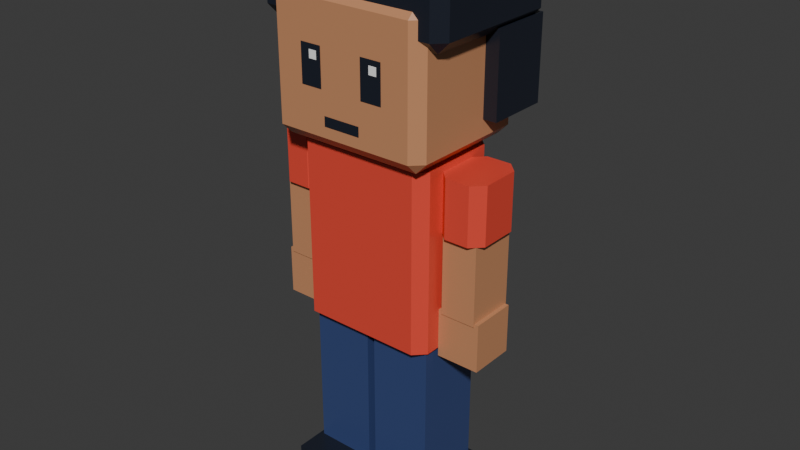 # Source: townsperson-tshirt.blend  (saved by Blender 5.3.31; exported with 4.5.12 LTS)
import bpy
from mathutils import Matrix  # noqa: F401  (used for matrix-valued properties, if any)

bpy.ops.wm.read_factory_settings(use_empty=True)
scene = bpy.context.scene
scene.name = 'Scene'

# ---- collections
col_townsperson_tshirt = bpy.data.collections.new('townsperson-tshirt'); scene.collection.children.link(col_townsperson_tshirt)

# ---- materials (node trees are filled in below, after node groups)
mat_swap_shirt = bpy.data.materials.new('swap_shirt')
mat_swap_shirt.diffuse_color = (0.7991, 0.07227, 0.04519, 1.0)
mat_swap_shirt.roughness = 0.35
mat_swap_skin = bpy.data.materials.new('swap_skin')
mat_swap_skin.diffuse_color = (0.5841, 0.2705, 0.1329, 1.0)
mat_swap_skin.roughness = 0.35
mat_pal_night = bpy.data.materials.new('pal_night')
mat_pal_night.diffuse_color = (0.0137, 0.01764, 0.02956, 1.0)
mat_pal_night.roughness = 0.35
mat_pal_white = bpy.data.materials.new('pal_white')
mat_pal_white.diffuse_color = (1.0, 1.0, 1.0, 1.0)
mat_pal_white.roughness = 0.35
mat_swap_hair = bpy.data.materials.new('swap_hair')
mat_swap_hair.diffuse_color = (0.0137, 0.01764, 0.02956, 1.0)
mat_swap_hair.roughness = 0.35
mat_swap_pants = bpy.data.materials.new('swap_pants')
mat_swap_pants.diffuse_color = (0.04231, 0.06848, 0.1946, 1.0)
mat_swap_pants.roughness = 0.35

# ---- material node trees
mat_swap_shirt.use_nodes = True; mat_swap_shirt.node_tree.nodes.clear()
_N = mat_swap_shirt.node_tree.nodes; _L = mat_swap_shirt.node_tree.links
n0 = _N.new('ShaderNodeBsdfPrincipled'); n0.name = 'Principled BSDF'; n0.location = (-200, 100)
n0.inputs[0].default_value = (0.7991, 0.07227, 0.04519, 1.0)
n0.inputs[2].default_value = 0.35
n0.inputs[10].default_value = 0.005
n1 = _N.new('ShaderNodeOutputMaterial'); n1.name = 'Material Output'; n1.location = (200, 100)
_L.new(n0.outputs[0], n1.inputs[0])
n1.is_active_output = True
mat_swap_skin.use_nodes = True; mat_swap_skin.node_tree.nodes.clear()
_N = mat_swap_skin.node_tree.nodes; _L = mat_swap_skin.node_tree.links
n0 = _N.new('ShaderNodeBsdfPrincipled'); n0.name = 'Principled BSDF'; n0.location = (-200, 100)
n0.inputs[0].default_value = (0.5841, 0.2705, 0.1329, 1.0)
n0.inputs[2].default_value = 0.35
n0.inputs[10].default_value = 0.005
n1 = _N.new('ShaderNodeOutputMaterial'); n1.name = 'Material Output'; n1.location = (200, 100)
_L.new(n0.outputs[0], n1.inputs[0])
n1.is_active_output = True
mat_pal_night.use_nodes = True; mat_pal_night.node_tree.nodes.clear()
_N = mat_pal_night.node_tree.nodes; _L = mat_pal_night.node_tree.links
n0 = _N.new('ShaderNodeBsdfPrincipled'); n0.name = 'Principled BSDF'; n0.location = (-200, 100)
n0.inputs[0].default_value = (0.0137, 0.01764, 0.02956, 1.0)
n0.inputs[2].default_value = 0.35
n0.inputs[10].default_value = 0.005
n1 = _N.new('ShaderNodeOutputMaterial'); n1.name = 'Material Output'; n1.location = (200, 100)
_L.new(n0.outputs[0], n1.inputs[0])
n1.is_active_output = True
mat_pal_white.use_nodes = True; mat_pal_white.node_tree.nodes.clear()
_N = mat_pal_white.node_tree.nodes; _L = mat_pal_white.node_tree.links
n0 = _N.new('ShaderNodeBsdfPrincipled'); n0.name = 'Principled BSDF'; n0.location = (-200, 100)
n0.inputs[0].default_value = (1.0, 1.0, 1.0, 1.0)
n0.inputs[2].default_value = 0.35
n0.inputs[10].default_value = 0.005
n1 = _N.new('ShaderNodeOutputMaterial'); n1.name = 'Material Output'; n1.location = (200, 100)
_L.new(n0.outputs[0], n1.inputs[0])
n1.is_active_output = True
mat_swap_hair.use_nodes = True; mat_swap_hair.node_tree.nodes.clear()
_N = mat_swap_hair.node_tree.nodes; _L = mat_swap_hair.node_tree.links
n0 = _N.new('ShaderNodeBsdfPrincipled'); n0.name = 'Principled BSDF'; n0.location = (-200, 100)
n0.inputs[0].default_value = (0.0137, 0.01764, 0.02956, 1.0)
n0.inputs[2].default_value = 0.35
n0.inputs[10].default_value = 0.005
n1 = _N.new('ShaderNodeOutputMaterial'); n1.name = 'Material Output'; n1.location = (200, 100)
_L.new(n0.outputs[0], n1.inputs[0])
n1.is_active_output = True
mat_swap_pants.use_nodes = True; mat_swap_pants.node_tree.nodes.clear()
_N = mat_swap_pants.node_tree.nodes; _L = mat_swap_pants.node_tree.links
n0 = _N.new('ShaderNodeBsdfPrincipled'); n0.name = 'Principled BSDF'; n0.location = (-200, 100)
n0.inputs[0].default_value = (0.04231, 0.06848, 0.1946, 1.0)
n0.inputs[2].default_value = 0.35
n0.inputs[10].default_value = 0.005
n1 = _N.new('ShaderNodeOutputMaterial'); n1.name = 'Material Output'; n1.location = (200, 100)
_L.new(n0.outputs[0], n1.inputs[0])
n1.is_active_output = True

# ---- world
world_world = bpy.data.worlds.new('World'); scene.world = world_world
world_world.use_nodes = True; world_world.node_tree.nodes.clear()
_N = world_world.node_tree.nodes; _L = world_world.node_tree.links
n0 = _N.new('ShaderNodeOutputWorld'); n0.name = 'World Output'; n0.location = (200, 100)
n1 = _N.new('ShaderNodeBackground'); n1.name = 'Background'; n1.location = (-200, 100)
n1.inputs[0].default_value = (0.05088, 0.05088, 0.05088, 1.0)
_L.new(n1.outputs[0], n0.inputs[0])
n0.is_active_output = True
world_world.color = (0.05088, 0.05088, 0.05088)
world_world.sun_shadow_jitter_overblur = 0.0

# ---- meshes
me_body = bpy.data.meshes.new('body')
me_body.from_pydata([(-0.22, -0.18, -0.06), (-0.26, -0.14, -0.06), (0.26, -0.14, -0.06), (0.22, -0.18, -0.06), (-0.26, 0.14, -0.06), (-0.22, 0.18, -0.06), (0.22, 0.18, -0.06), (0.26, 0.14, -0.06), (-0.26, -0.14, 0.6), (-0.22, -0.18, 0.6), (0.22, -0.18, 0.6), (0.26, -0.14, 0.6), (-0.22, 0.18, 0.6), (-0.26, 0.14, 0.6), (0.26, 0.14, 0.6), (0.22, 0.18, 0.6)], [], [(8, 1, 0, 9), (2, 11, 10, 3), (4, 13, 12, 5), (14, 7, 6, 15), (0, 3, 10, 9), (0, 1, 4, 5, 6, 7, 2, 3), (1, 8, 13, 4), (2, 7, 14, 11), (5, 12, 15, 6), (8, 9, 10, 11, 14, 15, 12, 13)])
me_body.materials.append(mat_swap_shirt)
me_body.update()
me_head = bpy.data.meshes.new('head')
me_head.from_pydata([(-0.26, -0.25, 0.06), (-0.3, -0.21, 0.06), (-0.26, -0.21, 0.02), (0.26, -0.25, 0.06), (0.26, -0.21, 0.02), (0.3, -0.21, 0.06), (-0.3, 0.21, 0.06), (-0.26, 0.25, 0.06), (-0.26, 0.21, 0.02), (0.26, 0.25, 0.06), (0.3, 0.21, 0.06), (0.26, 0.21, 0.02), (-0.3, -0.21, 0.5), (-0.26, -0.25, 0.5), (-0.26, -0.21, 0.54), (0.26, -0.25, 0.5), (0.3, -0.21, 0.5), (0.26, -0.21, 0.54), (-0.3, 0.21, 0.5), (-0.26, 0.21, 0.54), (-0.26, 0.25, 0.5), (0.3, 0.21, 0.5), (0.26, 0.25, 0.5), (0.26, 0.21, 0.54)], [], [(0, 1, 2), (3, 4, 5), (6, 7, 8), (9, 10, 11), (12, 13, 14), (15, 16, 17), (18, 19, 20), (21, 22, 23), (3, 0, 2, 4), (1, 6, 8, 2), (7, 9, 11, 8), (10, 5, 4, 11), (18, 12, 14, 19), (13, 15, 17, 14), (16, 21, 23, 17), (22, 20, 19, 23), (12, 1, 0, 13), (5, 16, 15, 3), (6, 18, 20, 7), (21, 10, 9, 22), (0, 3, 15, 13), (2, 8, 11, 4), (1, 12, 18, 6), (5, 10, 21, 16), (7, 20, 22, 9), (14, 17, 23, 19)])
me_head.materials.append(mat_swap_skin)
me_head.update()
me_face = bpy.data.meshes.new('face')
me_face.from_pydata([(0.08, -0.252, 0.2202), (0.16, -0.252, 0.2202), (0.16, -0.252, 0.358), (0.08, -0.252, 0.358), (-0.16, -0.252, 0.2202), (-0.08, -0.252, 0.2202), (-0.08, -0.252, 0.358), (-0.16, -0.252, 0.358), (-0.07, -0.252, 0.1001), (0.07, -0.252, 0.1001), (0.07, -0.252, 0.1349), (-0.07, -0.252, 0.1349)], [], [(0, 1, 2, 3), (4, 5, 6, 7), (8, 9, 10, 11)])
me_face.materials.append(mat_pal_night)
me_face.update()
me_eye_shine = bpy.data.meshes.new('eye_shine')
me_eye_shine.from_pydata([(0.115, -0.254, 0.3102), (0.145, -0.254, 0.3102), (0.145, -0.254, 0.3398), (0.115, -0.254, 0.3398), (-0.125, -0.254, 0.3102), (-0.095, -0.254, 0.3102), (-0.095, -0.254, 0.3398), (-0.125, -0.254, 0.3398)], [], [(0, 1, 2, 3), (4, 5, 6, 7)])
me_eye_shine.materials.append(mat_pal_white)
me_eye_shine.update()
me_hair = bpy.data.meshes.new('hair')
me_hair.from_pydata([(0.35, 0.3, 0.42), (-0.35, 0.3, 0.42), (0.35, 0.07, 0.42), (-0.35, 0.07, 0.42), (0.35, 0.3, 0.12), (-0.35, 0.3, 0.12), (0.35, 0.07, 0.12), (-0.35, 0.07, 0.12), (-0.32, -0.23, 0.44), (-0.36, -0.19, 0.44), (-0.32, -0.19, 0.4), (0.32, -0.23, 0.44), (0.32, -0.19, 0.4), (0.36, -0.19, 0.44), (-0.36, 0.27, 0.44), (-0.32, 0.31, 0.44), (-0.32, 0.27, 0.4), (0.32, 0.31, 0.44), (0.36, 0.27, 0.44), (0.32, 0.27, 0.4), (-0.36, -0.19, 0.68), (-0.32, -0.23, 0.68), (-0.32, -0.19, 0.72), (0.32, -0.23, 0.68), (0.36, -0.19, 0.68), (0.32, -0.19, 0.72), (-0.36, 0.27, 0.68), (-0.32, 0.27, 0.72), (-0.32, 0.31, 0.68), (0.36, 0.27, 0.68), (0.32, 0.31, 0.68), (0.32, 0.27, 0.72)], [], [(6, 4, 0, 2), (5, 1, 0, 4), (7, 6, 2, 3), (3, 2, 0, 1), (7, 5, 4, 6), (7, 3, 1, 5), (8, 9, 10), (11, 12, 13), (14, 15, 16), (17, 18, 19), (20, 21, 22), (23, 24, 25), (26, 27, 28), (29, 30, 31), (11, 8, 10, 12), (9, 14, 16, 10), (15, 17, 19, 16), (18, 13, 12, 19), (26, 20, 22, 27), (21, 23, 25, 22), (24, 29, 31, 25), (30, 28, 27, 31), (20, 9, 8, 21), (13, 24, 23, 11), (14, 26, 28, 15), (29, 18, 17, 30), (8, 11, 23, 21), (10, 16, 19, 12), (9, 20, 26, 14), (13, 18, 29, 24), (15, 28, 30, 17), (22, 25, 31, 27)])
me_hair.materials.append(mat_swap_hair)
me_hair.update()
me_leg_l = bpy.data.meshes.new('leg_L')
me_leg_l.from_pydata([(-0.115, -0.13, -0.66), (0.115, -0.13, -0.66), (-0.115, 0.13, -0.66), (0.115, 0.13, -0.66), (-0.115, -0.13, 0.02), (0.115, -0.13, 0.02), (-0.115, 0.13, 0.02), (0.115, 0.13, 0.02)], [], [(0, 2, 3, 1), (4, 5, 7, 6), (0, 1, 5, 4), (2, 6, 7, 3), (0, 4, 6, 2), (1, 3, 7, 5)])
me_leg_l.materials.append(mat_swap_pants)
me_leg_l.update()
me_shoe_l = bpy.data.meshes.new('shoe_L')
me_shoe_l.from_pydata([(-0.13, -0.24, -0.78), (0.13, -0.24, -0.78), (-0.13, 0.15, -0.78), (0.13, 0.15, -0.78), (-0.13, -0.24, -0.64), (0.13, -0.24, -0.64), (-0.13, 0.15, -0.64), (0.13, 0.15, -0.64)], [], [(0, 2, 3, 1), (4, 5, 7, 6), (0, 1, 5, 4), (2, 6, 7, 3), (0, 4, 6, 2), (1, 3, 7, 5)])
me_shoe_l.materials.append(mat_pal_night)
me_shoe_l.update()
me_arm_l = bpy.data.meshes.new('arm_L')
me_arm_l.from_pydata([(0.065, 0.09, -0.1507), (-0.065, 0.09, -0.1507), (0.065, -0.09, -0.1507), (-0.065, -0.09, -0.1507), (0.065, 0.09, -0.4416), (-0.065, 0.09, -0.4416), (0.065, -0.09, -0.4416), (-0.065, -0.09, -0.4416), (-0.045, -0.11, -0.1507), (-0.085, -0.07, -0.1507), (0.085, -0.07, -0.1507), (0.045, -0.11, -0.1507), (-0.085, 0.07, -0.1507), (-0.045, 0.11, -0.1507), (0.045, 0.11, -0.1507), (0.085, 0.07, -0.1507), (-0.085, -0.07, 0.06), (-0.045, -0.11, 0.06), (0.045, -0.11, 0.06), (0.085, -0.07, 0.06), (-0.045, 0.11, 0.06), (-0.085, 0.07, 0.06), (0.085, 0.07, 0.06), (0.045, 0.11, 0.06)], [], [(3, 2, 0, 1), (6, 4, 0, 2), (7, 3, 1, 5), (5, 1, 0, 4), (7, 6, 2, 3), (7, 5, 4, 6), (16, 9, 8, 17), (10, 19, 18, 11), (12, 21, 20, 13), (22, 15, 14, 23), (8, 11, 18, 17), (8, 9, 12, 13, 14, 15, 10, 11), (9, 16, 21, 12), (10, 15, 22, 19), (13, 20, 23, 14), (16, 17, 18, 19, 22, 23, 20, 21)])
me_arm_l.polygons.foreach_set('material_index', [1, 1, 1, 1, 1, 1, 0, 0, 0, 0, 0, 0, 0, 0, 0, 0])
me_arm_l.materials.append(mat_swap_shirt)
me_arm_l.materials.append(mat_swap_skin)
me_arm_l.update()
me_hand_l = bpy.data.meshes.new('hand_L')
me_hand_l.from_pydata([(-0.08, -0.085, -0.6116), (0.08, -0.085, -0.6116), (-0.08, 0.085, -0.6116), (0.08, 0.085, -0.6116), (-0.08, -0.085, -0.4316), (0.08, -0.085, -0.4316), (-0.08, 0.085, -0.4316), (0.08, 0.085, -0.4316)], [], [(0, 2, 3, 1), (4, 5, 7, 6), (0, 1, 5, 4), (2, 6, 7, 3), (0, 4, 6, 2), (1, 3, 7, 5)])
me_hand_l.materials.append(mat_swap_skin)
me_hand_l.update()
me_leg_r = bpy.data.meshes.new('leg_R')
me_leg_r.from_pydata([(-0.115, -0.13, -0.66), (0.115, -0.13, -0.66), (-0.115, 0.13, -0.66), (0.115, 0.13, -0.66), (-0.115, -0.13, 0.02), (0.115, -0.13, 0.02), (-0.115, 0.13, 0.02), (0.115, 0.13, 0.02)], [], [(0, 2, 3, 1), (4, 5, 7, 6), (0, 1, 5, 4), (2, 6, 7, 3), (0, 4, 6, 2), (1, 3, 7, 5)])
me_leg_r.materials.append(mat_swap_pants)
me_leg_r.update()
me_shoe_r = bpy.data.meshes.new('shoe_R')
me_shoe_r.from_pydata([(-0.13, -0.24, -0.78), (0.13, -0.24, -0.78), (-0.13, 0.15, -0.78), (0.13, 0.15, -0.78), (-0.13, -0.24, -0.64), (0.13, -0.24, -0.64), (-0.13, 0.15, -0.64), (0.13, 0.15, -0.64)], [], [(0, 2, 3, 1), (4, 5, 7, 6), (0, 1, 5, 4), (2, 6, 7, 3), (0, 4, 6, 2), (1, 3, 7, 5)])
me_shoe_r.materials.append(mat_pal_night)
me_shoe_r.update()
me_arm_r = bpy.data.meshes.new('arm_R')
me_arm_r.from_pydata([(0.065, 0.09, -0.1507), (-0.065, 0.09, -0.1507), (0.065, -0.09, -0.1507), (-0.065, -0.09, -0.1507), (0.065, 0.09, -0.4416), (-0.065, 0.09, -0.4416), (0.065, -0.09, -0.4416), (-0.065, -0.09, -0.4416), (-0.045, -0.11, -0.1507), (-0.085, -0.07, -0.1507), (0.085, -0.07, -0.1507), (0.045, -0.11, -0.1507), (-0.085, 0.07, -0.1507), (-0.045, 0.11, -0.1507), (0.045, 0.11, -0.1507), (0.085, 0.07, -0.1507), (-0.085, -0.07, 0.06), (-0.045, -0.11, 0.06), (0.045, -0.11, 0.06), (0.085, -0.07, 0.06), (-0.045, 0.11, 0.06), (-0.085, 0.07, 0.06), (0.085, 0.07, 0.06), (0.045, 0.11, 0.06)], [], [(6, 4, 0, 2), (5, 1, 0, 4), (7, 6, 2, 3), (3, 2, 0, 1), (7, 5, 4, 6), (7, 3, 1, 5), (16, 9, 8, 17), (10, 19, 18, 11), (12, 21, 20, 13), (22, 15, 14, 23), (8, 11, 18, 17), (8, 9, 12, 13, 14, 15, 10, 11), (9, 16, 21, 12), (10, 15, 22, 19), (13, 20, 23, 14), (16, 17, 18, 19, 22, 23, 20, 21)])
me_arm_r.polygons.foreach_set('material_index', [1, 1, 1, 1, 1, 1, 0, 0, 0, 0, 0, 0, 0, 0, 0, 0])
me_arm_r.materials.append(mat_swap_shirt)
me_arm_r.materials.append(mat_swap_skin)
me_arm_r.update()
me_hand_r = bpy.data.meshes.new('hand_R')
me_hand_r.from_pydata([(-0.08, -0.085, -0.6116), (0.08, -0.085, -0.6116), (-0.08, 0.085, -0.6116), (0.08, 0.085, -0.6116), (-0.08, -0.085, -0.4316), (0.08, -0.085, -0.4316), (-0.08, 0.085, -0.4316), (0.08, 0.085, -0.4316)], [], [(0, 2, 3, 1), (4, 5, 7, 6), (0, 1, 5, 4), (2, 6, 7, 3), (0, 4, 6, 2), (1, 3, 7, 5)])
me_hand_r.materials.append(mat_swap_skin)
me_hand_r.update()

# ---- objects
ob_body = bpy.data.objects.new('body', me_body)
ob_head = bpy.data.objects.new('head', me_head)
ob_face = bpy.data.objects.new('face', me_face)
ob_eye_shine = bpy.data.objects.new('eye_shine', me_eye_shine)
ob_hair = bpy.data.objects.new('hair', me_hair)
ob_leg_l = bpy.data.objects.new('leg_L', me_leg_l)
ob_shoe_l = bpy.data.objects.new('shoe_L', me_shoe_l)
ob_arm_l = bpy.data.objects.new('arm_L', me_arm_l)
ob_hand_l = bpy.data.objects.new('hand_L', me_hand_l)
ob_leg_r = bpy.data.objects.new('leg_R', me_leg_r)
ob_shoe_r = bpy.data.objects.new('shoe_R', me_shoe_r)
ob_arm_r = bpy.data.objects.new('arm_R', me_arm_r)
ob_hand_r = bpy.data.objects.new('hand_R', me_hand_r)

# ---- transforms, parenting, visibility, modifiers, constraints
ob_body.location = (0.0, 0.0, 0.78)
ob_head.location = (0.0, 0.0, 1.38)
ob_face.parent = ob_head
ob_face.location = (0.0, 0.0, 0.0)
ob_eye_shine.parent = ob_head
ob_eye_shine.location = (0.0, 0.0, 0.0)
ob_hair.parent = ob_head
ob_hair.location = (0.0, 0.0, 0.0)
ob_leg_l.location = (0.13, 0.0, 0.78)
ob_shoe_l.parent = ob_leg_l
ob_shoe_l.location = (0.0, 0.0, 0.0)
ob_arm_l.location = (0.34, 0.0, 1.3)
ob_hand_l.parent = ob_arm_l
ob_hand_l.location = (0.0, 0.0, 0.0)
ob_leg_r.location = (-0.13, 0.0, 0.78)
ob_shoe_r.parent = ob_leg_r
ob_shoe_r.location = (0.0, 0.0, 0.0)
ob_arm_r.location = (-0.34, 0.0, 1.3)
ob_hand_r.parent = ob_arm_r
ob_hand_r.location = (0.0, 0.0, 0.0)

# ---- collection membership
col_townsperson_tshirt.objects.link(ob_body)
col_townsperson_tshirt.objects.link(ob_head)
col_townsperson_tshirt.objects.link(ob_face)
col_townsperson_tshirt.objects.link(ob_eye_shine)
col_townsperson_tshirt.objects.link(ob_hair)
col_townsperson_tshirt.objects.link(ob_leg_l)
col_townsperson_tshirt.objects.link(ob_shoe_l)
col_townsperson_tshirt.objects.link(ob_arm_l)
col_townsperson_tshirt.objects.link(ob_hand_l)
col_townsperson_tshirt.objects.link(ob_leg_r)
col_townsperson_tshirt.objects.link(ob_shoe_r)
col_townsperson_tshirt.objects.link(ob_arm_r)
col_townsperson_tshirt.objects.link(ob_hand_r)

# ---- scene / render settings (as saved in the file)
scene.frame_start = 1; scene.frame_end = 250; scene.frame_set(1)
scene.render.engine = 'BLENDER_EEVEE_NEXT'
scene.render.bake_bias = 0.0
scene.render.bake_samples = 0
scene.render.compositor_device = 'GPU'
scene.eevee.use_volume_custom_range = False
scene.eevee.fast_gi_thickness_near = 0.1
scene.eevee.fast_gi_thickness_far = 0.0
scene.eevee.ray_tracing_options.screen_trace_thickness = 0.1
bpy.context.view_layer.update()

# ---- added for rendering (the .blend has no active camera and no usable light): camera, sun
cam_auto = bpy.data.cameras.new('AutoCamera')
cam_auto.lens = 50.0
cam_auto.sensor_width = 36.0
cam_auto.clip_end = 1000.0
ob_auto_camera = bpy.data.objects.new('AutoCamera', cam_auto)
scene.collection.objects.link(ob_auto_camera)
ob_auto_camera.location = (2.16008, -2.56409, 2.77806)
ob_auto_camera.rotation_euler = (1.09748, -7.21219e-08, 0.694738)
scene.camera = ob_auto_camera
light_auto_sun = bpy.data.lights.new('AutoSun', 'SUN')
light_auto_sun.energy = 3.0
light_auto_sun.angle = 0.0523599
ob_auto_sun = bpy.data.objects.new('AutoSun', light_auto_sun)
scene.collection.objects.link(ob_auto_sun)
ob_auto_sun.rotation_euler = (0.872665, 0.174533, 0.523599)
bpy.context.view_layer.update()
